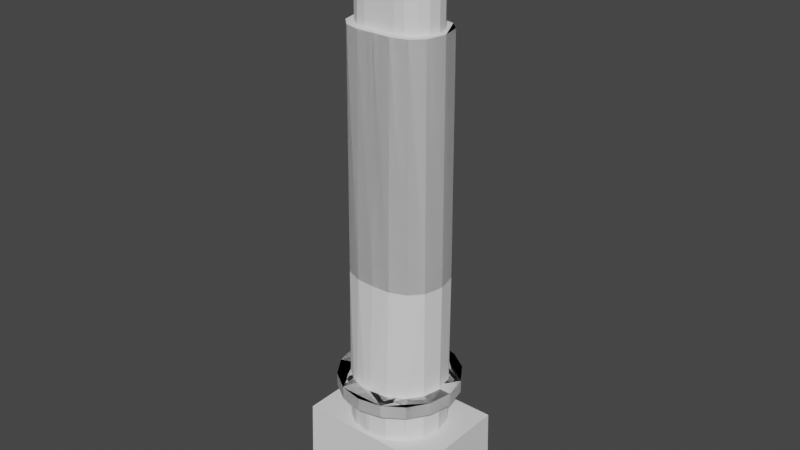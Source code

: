 # Source: trimmer_cable_shield.blend  (saved by Blender 2.91.10; exported with 4.5.12 LTS)
import bpy
from mathutils import Matrix  # noqa: F401  (used for matrix-valued properties, if any)

bpy.ops.wm.read_factory_settings(use_empty=True)
scene = bpy.context.scene
scene.name = 'Scene'

# ---- collections
col_collection = bpy.data.collections.new('Collection'); scene.collection.children.link(col_collection)

# ---- world
world_world = bpy.data.worlds.new('World'); scene.world = world_world
world_world.use_nodes = True; world_world.node_tree.nodes.clear()
_N = world_world.node_tree.nodes; _L = world_world.node_tree.links
n0 = _N.new('ShaderNodeOutputWorld'); n0.name = 'World Output'; n0.location = (300, 300)
n1 = _N.new('ShaderNodeBackground'); n1.name = 'Background'; n1.location = (10, 300)
n1.inputs[0].default_value = (0.05088, 0.05088, 0.05088, 1.0)
_L.new(n1.outputs[0], n0.inputs[0])
n0.is_active_output = True
world_world.color = (0.05088, 0.05088, 0.05088)
world_world.use_sun_shadow = False
world_world.sun_shadow_jitter_overblur = 0.0

# ---- meshes
me_cylinder = bpy.data.meshes.new('Cylinder')
me_cylinder.from_pydata([(-1.369, -2.318, -0.6814), (-2.197, -2.17, -0.6656), (-3.468, -0.8981, -0.6663), (-3.647, 1.556e-07, -0.6663), (-3.468, 0.8981, -0.6663), (-2.959, 1.659, -0.6663), (1.369, 2.318, -0.6814), (3.647, -4.179e-08, -0.6663), (3.468, -0.8981, -0.6663), (1.369, -2.318, -0.6814), (-1.369, 2.318, -0.6814), (-2.959, -1.659, -0.6663), (-2.197, 2.17, -0.6656), (2.197, 2.17, -0.6656), (2.959, 1.659, -0.6663), (3.468, 0.8981, -0.6663), (2.959, -1.659, -0.6663), (2.197, -2.17, -0.6656), (-1.369, 2.318, 50.68), (-1.369, -2.318, 50.68), (-2.197, -2.17, 50.67), (-2.959, -1.659, 50.67), (-3.468, -0.8981, 50.67), (-3.647, 1.556e-07, 50.67), (-3.468, 0.8981, 50.67), (-2.959, 1.659, 50.67), (-2.197, 2.17, 50.67), (1.369, 2.318, 50.68), (2.197, 2.17, 50.67), (2.959, 1.659, 50.67), (3.468, 0.8981, 50.67), (3.647, -4.179e-08, 50.67), (3.468, -0.8981, 50.67), (2.959, -1.659, 50.67), (2.197, -2.17, 50.67), (1.369, -2.318, 50.68)], [], [(0, 1, 11, 2, 3, 4, 5, 12, 10, 6, 13, 14, 15, 7, 8, 16, 17, 9), (11, 1, 20, 21), (6, 10, 18, 27), (14, 13, 28, 29), (2, 11, 21, 22), (0, 9, 35, 19), (15, 14, 29, 30), (3, 2, 22, 23), (7, 15, 30, 31), (4, 3, 23, 24), (8, 7, 31, 32), (5, 4, 24, 25), (16, 8, 32, 33), (12, 5, 25, 26), (17, 16, 33, 34), (10, 12, 26, 18), (1, 0, 19, 20), (9, 17, 34, 35), (13, 6, 27, 28), (19, 35, 34, 33, 32, 31, 30, 29, 28, 27, 18, 26, 25, 24, 23, 22, 21, 20)])
_uv = me_cylinder.uv_layers.new(name='UVMap')
_uv.uv.foreach_set('vector', [0.0, 0.0, 0.0, 0.0, 0.0, 0.0, 0.0, 0.0, 0.0, 0.0, 0.0, 0.0, 0.0, 0.0, 0.0, 0.0, 0.0, 0.0, 0.0, 0.0, 0.0, 0.0, 0.0, 0.0, 0.0, 0.0, 0.0, 0.0, 0.0, 0.0, 0.0, 0.0, 0.0, 0.0, 0.0, 0.0, 0.0, 0.0, 0.0, 0.0, 0.0, 0.0, 0.0, 0.0, 0.0, 0.0, 0.0, 0.0, 0.0, 0.0, 0.0, 0.0, 0.0, 0.0, 0.0, 0.0, 0.0, 0.0, 0.0, 0.0, 0.0, 0.0, 0.0, 0.0, 0.0, 0.0, 0.0, 0.0, 0.0, 0.0, 0.0, 0.0, 0.0, 0.0, 0.0, 0.0, 0.0, 0.0, 0.0, 0.0, 0.0, 0.0, 0.0, 0.0, 0.0, 0.0, 0.0, 0.0, 0.0, 0.0, 0.0, 0.0, 0.0, 0.0, 0.0, 0.0, 0.0, 0.0, 0.0, 0.0, 0.0, 0.0, 0.0, 0.0, 0.0, 0.0, 0.0, 0.0, 0.0, 0.0, 0.0, 0.0, 0.0, 0.0, 0.0, 0.0, 0.0, 0.0, 0.0, 0.0, 0.0, 0.0, 0.0, 0.0, 0.0, 0.0, 0.0, 0.0, 0.0, 0.0, 0.0, 0.0, 0.0, 0.0, 0.0, 0.0, 0.0, 0.0, 0.0, 0.0, 0.0, 0.0, 0.0, 0.0, 0.0, 0.0, 0.0, 0.0, 0.0, 0.0, 0.0, 0.0, 0.0, 0.0, 0.0, 0.0, 0.0, 0.0, 0.0, 0.0, 0.0, 0.0, 0.0, 0.0, 0.0, 0.0, 0.0, 0.0, 0.0, 0.0, 0.0, 0.0, 0.0, 0.0, 0.0, 0.0, 0.0, 0.0, 0.0, 0.0, 0.0, 0.0, 0.0, 0.0, 0.0, 0.0, 0.0, 0.0, 0.0, 0.0, 0.0, 0.0, 0.0, 0.0, 0.0, 0.0, 0.0, 0.0, 0.0, 0.0, 0.0, 0.0, 0.0, 0.0, 0.0, 0.0, 0.0, 0.0, 0.0, 0.0, 0.0, 0.0, 0.0, 0.0, 0.0, 0.0])
me_cylinder.use_remesh_fix_poles = True
me_cylinder.use_remesh_preserve_attributes = False
me_cylinder.use_mirror_vertex_groups = False
me_cylinder.update()
me_cube_001 = bpy.data.meshes.new('Cube.001')
me_cube_001.from_pydata([(-6.2, -4.6, 0.0), (-6.2, -4.355, 6.2), (-6.2, 4.6, 0.0), (-6.2, 4.355, 6.2), (6.2, -4.6, 0.0), (6.2, -4.355, 6.2), (6.2, 4.6, 0.0), (6.2, 4.355, 6.2)], [], [(0, 1, 3, 2), (2, 3, 7, 6), (6, 7, 5, 4), (4, 5, 1, 0), (2, 6, 4, 0), (7, 3, 1, 5)])
_uv = me_cube_001.uv_layers.new(name='UVMap')
_uv.uv.foreach_set('vector', [0.375, 0.0, 0.625, 0.0, 0.625, 0.25, 0.375, 0.25, 0.375, 0.25, 0.625, 0.25, 0.625, 0.5, 0.375, 0.5, 0.375, 0.5, 0.625, 0.5, 0.625, 0.75, 0.375, 0.75, 0.375, 0.75, 0.625, 0.75, 0.625, 1.0, 0.375, 1.0, 0.125, 0.5, 0.375, 0.5, 0.375, 0.75, 0.125, 0.75, 0.625, 0.5, 0.875, 0.5, 0.875, 0.75, 0.625, 0.75])
me_cube_001.use_remesh_fix_poles = True
me_cube_001.use_remesh_preserve_attributes = False
me_cube_001.use_mirror_vertex_groups = False
me_cube_001.update()
me_cylinder_001 = bpy.data.meshes.new('Cylinder.001')
me_cylinder_001.from_pydata([(0.0, 4.2, 3.974), (-1.935e-07, 3.0, 40.5), (1.607, 3.88, 3.974), (1.496, 2.981, 40.48), (2.97, 2.97, 3.974), (2.873, 2.561, 40.47), (3.88, 1.607, 3.974), (3.799, 1.659, 40.47), (4.2, -1.836e-07, 3.974), (4.191, 7.542e-07, 40.47), (3.88, -1.607, 3.974), (3.799, -1.659, 40.47), (2.97, -2.97, 3.974), (2.873, -2.561, 40.47), (1.607, -3.88, 3.974), (1.496, -2.981, 40.48), (6.342e-07, -4.2, 3.974), (1.167e-06, -3.0, 40.5), (-1.607, -3.88, 3.974), (-1.496, -2.981, 40.48), (-2.97, -2.97, 3.974), (-2.873, -2.561, 40.47), (-3.88, -1.607, 3.974), (-3.799, -1.659, 40.47), (-4.2, 5.008e-08, 3.974), (-4.191, -6.685e-07, 40.47), (-3.88, 1.607, 3.974), (-3.799, 1.659, 40.47), (-2.97, 2.97, 3.974), (-2.873, 2.561, 40.47), (-1.607, 3.88, 3.974), (-1.496, 2.981, 40.48), (-1.511e-07, 3.376, 20.08), (1.571, 3.273, 20.07), (2.976, 2.712, 20.07), (3.906, 1.676, 20.06), (4.287, 5.489e-07, 20.06), (3.906, -1.676, 20.06), (2.976, -2.712, 20.07), (1.571, -3.273, 20.07), (1.051e-06, -3.376, 20.08), (-1.571, -3.273, 20.07), (-2.976, -2.712, 20.07), (-3.906, -1.676, 20.06), (-4.287, -5.112e-07, 20.06), (-3.906, 1.676, 20.06), (-2.976, 2.712, 20.07), (-1.571, 3.273, 20.07)], [], [(32, 1, 3, 33), (33, 3, 5, 34), (34, 5, 7, 35), (35, 7, 9, 36), (36, 9, 11, 37), (37, 11, 13, 38), (38, 13, 15, 39), (39, 15, 17, 40), (40, 17, 19, 41), (41, 19, 21, 42), (42, 21, 23, 43), (43, 23, 25, 44), (44, 25, 27, 45), (45, 27, 29, 46), (3, 1, 31, 29, 27, 25, 23, 21, 19, 17, 15, 13, 11, 9, 7, 5), (46, 29, 31, 47), (47, 31, 1, 32), (0, 2, 4, 6, 8, 10, 12, 14, 16, 18, 20, 22, 24, 26, 28, 30), (30, 47, 32, 0), (28, 46, 47, 30), (26, 45, 46, 28), (24, 44, 45, 26), (22, 43, 44, 24), (20, 42, 43, 22), (18, 41, 42, 20), (16, 40, 41, 18), (14, 39, 40, 16), (12, 38, 39, 14), (10, 37, 38, 12), (8, 36, 37, 10), (6, 35, 36, 8), (4, 34, 35, 6), (2, 33, 34, 4), (0, 32, 33, 2)])
_uv = me_cylinder_001.uv_layers.new(name='UVMap')
_uv.uv.foreach_set('vector', [1.0, 0.8905, 1.0, 1.0, 0.9375, 1.0, 0.9375, 0.8905, 0.9375, 0.8905, 0.9375, 1.0, 0.875, 1.0, 0.875, 0.8905, 0.875, 0.8905, 0.875, 1.0, 0.8125, 1.0, 0.8125, 0.8905, 0.8125, 0.8905, 0.8125, 1.0, 0.75, 1.0, 0.75, 0.8905, 0.75, 0.8905, 0.75, 1.0, 0.6875, 1.0, 0.6875, 0.8905, 0.6875, 0.8905, 0.6875, 1.0, 0.625, 1.0, 0.625, 0.8905, 0.625, 0.8905, 0.625, 1.0, 0.5625, 1.0, 0.5625, 0.8905, 0.5625, 0.8905, 0.5625, 1.0, 0.5, 1.0, 0.5, 0.8905, 0.5, 0.8905, 0.5, 1.0, 0.4375, 1.0, 0.4375, 0.8905, 0.4375, 0.8905, 0.4375, 1.0, 0.375, 1.0, 0.375, 0.8905, 0.375, 0.8905, 0.375, 1.0, 0.3125, 1.0, 0.3125, 0.8905, 0.3125, 0.8905, 0.3125, 1.0, 0.25, 1.0, 0.25, 0.8905, 0.25, 0.8905, 0.25, 1.0, 0.1875, 1.0, 0.1875, 0.8905, 0.1875, 0.8905, 0.1875, 1.0, 0.125, 1.0, 0.125, 0.8905, 0.3418, 0.4717, 0.25, 0.49, 0.1582, 0.4717, 0.08029, 0.4197, 0.02827, 0.3418, 0.01, 0.25, 0.02827, 0.1582, 0.08029, 0.08029, 0.1582, 0.02827, 0.25, 0.01, 0.3418, 0.02827, 0.4197, 0.08029, 0.4717, 0.1582, 0.49, 0.25, 0.4717, 0.3418, 0.4197, 0.4197, 0.125, 0.8905, 0.125, 1.0, 0.0625, 1.0, 0.0625, 0.8905, 0.0625, 0.8905, 0.0625, 1.0, 0.0, 1.0, 0.0, 0.8905, 0.75, 0.49, 0.8418, 0.4717, 0.9197, 0.4197, 0.9717, 0.3418, 0.99, 0.25, 0.9717, 0.1582, 0.9197, 0.08029, 0.8418, 0.02827, 0.75, 0.01, 0.6582, 0.02827, 0.5803, 0.08029, 0.5283, 0.1582, 0.51, 0.25, 0.5283, 0.3418, 0.5803, 0.4197, 0.6582, 0.4717, 0.0625, 0.5, 0.0625, 0.8905, 0.0, 0.8905, 0.0, 0.5, 0.125, 0.5, 0.125, 0.8905, 0.0625, 0.8905, 0.0625, 0.5, 0.1875, 0.5, 0.1875, 0.8905, 0.125, 0.8905, 0.125, 0.5, 0.25, 0.5, 0.25, 0.8905, 0.1875, 0.8905, 0.1875, 0.5, 0.3125, 0.5, 0.3125, 0.8905, 0.25, 0.8905, 0.25, 0.5, 0.375, 0.5, 0.375, 0.8905, 0.3125, 0.8905, 0.3125, 0.5, 0.4375, 0.5, 0.4375, 0.8905, 0.375, 0.8905, 0.375, 0.5, 0.5, 0.5, 0.5, 0.8905, 0.4375, 0.8905, 0.4375, 0.5, 0.5625, 0.5, 0.5625, 0.8905, 0.5, 0.8905, 0.5, 0.5, 0.625, 0.5, 0.625, 0.8905, 0.5625, 0.8905, 0.5625, 0.5, 0.6875, 0.5, 0.6875, 0.8905, 0.625, 0.8905, 0.625, 0.5, 0.75, 0.5, 0.75, 0.8905, 0.6875, 0.8905, 0.6875, 0.5, 0.8125, 0.5, 0.8125, 0.8905, 0.75, 0.8905, 0.75, 0.5, 0.875, 0.5, 0.875, 0.8905, 0.8125, 0.8905, 0.8125, 0.5, 0.9375, 0.5, 0.9375, 0.8905, 0.875, 0.8905, 0.875, 0.5, 1.0, 0.5, 1.0, 0.8905, 0.9375, 0.8905, 0.9375, 0.5])
me_cylinder_001.use_remesh_fix_poles = True
me_cylinder_001.use_remesh_preserve_attributes = False
me_cylinder_001.use_mirror_vertex_groups = False
me_cylinder_001.update()
me_cylinder_002 = bpy.data.meshes.new('Cylinder.002')
me_cylinder_002.from_pydata([(-4.834e-07, 4.143, -0.1778), (-3.427e-07, 5.3, 1.6), (1.585, 3.828, -0.1778), (2.028, 4.897, 1.6), (2.93, 2.93, -0.1778), (3.748, 3.748, 1.6), (3.828, 1.585, -0.1778), (4.897, 2.028, 1.6), (4.143, -2.317e-07, -0.1778), (5.3, -2.317e-07, 1.6), (3.828, -1.585, -0.1778), (4.897, -2.028, 1.6), (2.93, -2.93, -0.1778), (3.748, -3.748, 1.6), (1.585, -3.828, -0.1778), (2.028, -4.897, 1.6), (3.345e-07, -4.143, -0.1778), (4.576e-07, -5.3, 1.6), (-1.585, -3.828, -0.1778), (-2.028, -4.897, 1.6), (-2.93, -2.93, -0.1778), (-3.748, -3.748, 1.6), (-3.828, -1.585, -0.1778), (-4.897, -2.028, 1.6), (-4.143, -5.985e-08, -0.1778), (-5.3, 6.32e-08, 1.6), (-3.828, 1.585, -0.1778), (-4.897, 2.028, 1.6), (-2.93, 2.93, -0.1778), (-3.748, 3.748, 1.6), (-1.585, 3.828, -0.1778), (-2.028, 4.897, 1.6), (-3.427e-07, 5.3, 0.5895), (2.028, 4.897, 0.5895), (3.748, 3.748, 0.5895), (4.897, 2.028, 0.5895), (5.3, -2.317e-07, 0.5895), (4.897, -2.028, 0.5895), (3.748, -3.748, 0.5895), (2.028, -4.897, 0.5895), (4.576e-07, -5.3, 0.5895), (-2.028, -4.897, 0.5895), (-3.748, -3.748, 0.5895), (-4.897, -2.028, 0.5895), (-5.3, 6.32e-08, 0.5895), (-4.897, 2.028, 0.5895), (-3.748, 3.748, 0.5895), (-2.028, 4.897, 0.5895)], [], [(32, 1, 3, 33), (33, 3, 5, 34), (34, 5, 7, 35), (35, 7, 9, 36), (36, 9, 11, 37), (37, 11, 13, 38), (38, 13, 15, 39), (39, 15, 17, 40), (40, 17, 19, 41), (41, 19, 21, 42), (42, 21, 23, 43), (43, 23, 25, 44), (44, 25, 27, 45), (45, 27, 29, 46), (3, 1, 31, 29, 27, 25, 23, 21, 19, 17, 15, 13, 11, 9, 7, 5), (46, 29, 31, 47), (47, 31, 1, 32), (0, 2, 4, 6, 8, 10, 12, 14, 16, 18, 20, 22, 24, 26, 28, 30), (2, 0, 32, 33), (4, 2, 33, 34), (6, 4, 34, 35), (8, 6, 35, 36), (10, 8, 36, 37), (12, 10, 37, 38), (14, 12, 38, 39), (16, 14, 39, 40), (18, 16, 40, 41), (20, 18, 41, 42), (22, 20, 42, 43), (24, 22, 43, 44), (26, 24, 44, 45), (28, 26, 45, 46), (30, 28, 46, 47), (0, 30, 47, 32)])
_uv = me_cylinder_002.uv_layers.new(name='UVMap')
_uv.uv.foreach_set('vector', [1.0, 0.5, 1.0, 1.0, 0.9375, 1.0, 0.9375, 0.5, 0.9375, 0.5, 0.9375, 1.0, 0.875, 1.0, 0.875, 0.5, 0.875, 0.5, 0.875, 1.0, 0.8125, 1.0, 0.8125, 0.5, 0.8125, 0.5, 0.8125, 1.0, 0.75, 1.0, 0.75, 0.5, 0.75, 0.5, 0.75, 1.0, 0.6875, 1.0, 0.6875, 0.5, 0.6875, 0.5, 0.6875, 1.0, 0.625, 1.0, 0.625, 0.5, 0.625, 0.5, 0.625, 1.0, 0.5625, 1.0, 0.5625, 0.5, 0.5625, 0.5, 0.5625, 1.0, 0.5, 1.0, 0.5, 0.5, 0.5, 0.5, 0.5, 1.0, 0.4375, 1.0, 0.4375, 0.5, 0.4375, 0.5, 0.4375, 1.0, 0.375, 1.0, 0.375, 0.5, 0.375, 0.5, 0.375, 1.0, 0.3125, 1.0, 0.3125, 0.5, 0.3125, 0.5, 0.3125, 1.0, 0.25, 1.0, 0.25, 0.5, 0.25, 0.5, 0.25, 1.0, 0.1875, 1.0, 0.1875, 0.5, 0.1875, 0.5, 0.1875, 1.0, 0.125, 1.0, 0.125, 0.5, 0.3418, 0.4717, 0.25, 0.49, 0.1582, 0.4717, 0.08029, 0.4197, 0.02827, 0.3418, 0.01, 0.25, 0.02827, 0.1582, 0.08029, 0.08029, 0.1582, 0.02827, 0.25, 0.01, 0.3418, 0.02827, 0.4197, 0.08029, 0.4717, 0.1582, 0.49, 0.25, 0.4717, 0.3418, 0.4197, 0.4197, 0.125, 0.5, 0.125, 1.0, 0.0625, 1.0, 0.0625, 0.5, 0.0625, 0.5, 0.0625, 1.0, 0.0, 1.0, 0.0, 0.5, 0.75, 0.4376, 0.8218, 0.4233, 0.8827, 0.3827, 0.9233, 0.3218, 0.9376, 0.25, 0.9233, 0.1782, 0.8827, 0.1173, 0.8218, 0.07667, 0.75, 0.06239, 0.6782, 0.07667, 0.6173, 0.1173, 0.5767, 0.1782, 0.5624, 0.25, 0.5767, 0.3218, 0.6173, 0.3827, 0.6782, 0.4233, 0.8218, 0.4233, 0.75, 0.4376, 0.75, 0.49, 0.8418, 0.4717, 0.8827, 0.3827, 0.8218, 0.4233, 0.8418, 0.4717, 0.9197, 0.4197, 0.9233, 0.3218, 0.8827, 0.3827, 0.9197, 0.4197, 0.9717, 0.3418, 0.9376, 0.25, 0.9233, 0.3218, 0.9717, 0.3418, 0.99, 0.25, 0.9233, 0.1782, 0.9376, 0.25, 0.99, 0.25, 0.9717, 0.1582, 0.8827, 0.1173, 0.9233, 0.1782, 0.9717, 0.1582, 0.9197, 0.08029, 0.8218, 0.07667, 0.8827, 0.1173, 0.9197, 0.08029, 0.8418, 0.02827, 0.75, 0.06239, 0.8218, 0.07667, 0.8418, 0.02827, 0.75, 0.01, 0.6782, 0.07667, 0.75, 0.06239, 0.75, 0.01, 0.6582, 0.02827, 0.6173, 0.1173, 0.6782, 0.07667, 0.6582, 0.02827, 0.5803, 0.08029, 0.5767, 0.1782, 0.6173, 0.1173, 0.5803, 0.08029, 0.5283, 0.1582, 0.5624, 0.25, 0.5767, 0.1782, 0.5283, 0.1582, 0.51, 0.25, 0.5767, 0.3218, 0.5624, 0.25, 0.51, 0.25, 0.5283, 0.3418, 0.6173, 0.3827, 0.5767, 0.3218, 0.5283, 0.3418, 0.5803, 0.4197, 0.6782, 0.4233, 0.6173, 0.3827, 0.5803, 0.4197, 0.6582, 0.4717, 0.75, 0.4376, 0.6782, 0.4233, 0.6582, 0.4717, 0.75, 0.49])
me_cylinder_002.use_remesh_fix_poles = True
me_cylinder_002.use_remesh_preserve_attributes = False
me_cylinder_002.use_mirror_vertex_groups = False
me_cylinder_002.update()

# ---- objects
ob_wire_bool = bpy.data.objects.new('Wire bool', me_cylinder)
ob_shield = bpy.data.objects.new('Shield', me_cube_001)
ob_cable = bpy.data.objects.new('Cable', me_cylinder_001)
ob_collar = bpy.data.objects.new('Collar', me_cylinder_002)

# ---- transforms, parenting, visibility, modifiers, constraints
ob_wire_bool.location = (1.192e-07, 0.0, -0.8486)
ob_wire_bool.display_type = 'WIRE'
ob_wire_bool.lineart.crease_threshold = 0.0
ob_shield.location = (0.0, 0.0, 0.0)
ob_shield.lineart.crease_threshold = 0.0
_m = ob_shield.modifiers.new('Boolean', 'BOOLEAN')
_m.object = ob_cable
_m.operation = 'UNION'
_m.solver = 'FAST'
_m = ob_shield.modifiers.new('Boolean.001', 'BOOLEAN')
_m.object = ob_collar
_m.operation = 'UNION'
_m.solver = 'FAST'
_m = ob_shield.modifiers.new('Boolean.002', 'BOOLEAN')
_m.object = ob_wire_bool
_m.solver = 'FAST'
ob_cable.parent = ob_shield
ob_cable.location = (0.0, 0.0, 0.0)
ob_cable.lineart.crease_threshold = 0.0
ob_collar.parent = ob_shield
ob_collar.location = (3.427e-07, 0.0, 8.6)
ob_collar.scale = (1.0, 1.0, 1.125)
ob_collar.lineart.crease_threshold = 0.0

# ---- collection membership
col_collection.objects.link(ob_wire_bool)
col_collection.objects.link(ob_shield)
col_collection.objects.link(ob_cable)
col_collection.objects.link(ob_collar)

# ---- scene / render settings (as saved in the file)
scene.frame_start = 1; scene.frame_end = 250; scene.frame_set(1)
scene.render.engine = 'BLENDER_EEVEE_NEXT'
scene.cycles.use_denoising = False
scene.cycles.samples = 128
scene.cycles.sampling_pattern = 'TABULATED_SOBOL'
scene.cycles.use_adaptive_sampling = False
scene.cycles.use_light_tree = False
scene.view_settings.view_transform = 'Filmic'
scene.unit_settings.scale_length = 0.001
bpy.context.view_layer.update()

# ---- added for rendering (the .blend has no active camera and no usable light): camera, sun
cam_auto = bpy.data.cameras.new('AutoCamera')
cam_auto.lens = 50.0
cam_auto.sensor_width = 36.0
cam_auto.clip_end = 1000.0
ob_auto_camera = bpy.data.objects.new('AutoCamera', cam_auto)
scene.collection.objects.link(ob_auto_camera)
ob_auto_camera.location = (49.8615, -59.8337, 64.0406)
ob_auto_camera.rotation_euler = (1.09748, -7.21219e-08, 0.694738)
scene.camera = ob_auto_camera
light_auto_sun = bpy.data.lights.new('AutoSun', 'SUN')
light_auto_sun.energy = 3.0
light_auto_sun.angle = 0.0523599
ob_auto_sun = bpy.data.objects.new('AutoSun', light_auto_sun)
scene.collection.objects.link(ob_auto_sun)
ob_auto_sun.rotation_euler = (0.872665, 0.174533, 0.523599)
bpy.context.view_layer.update()
